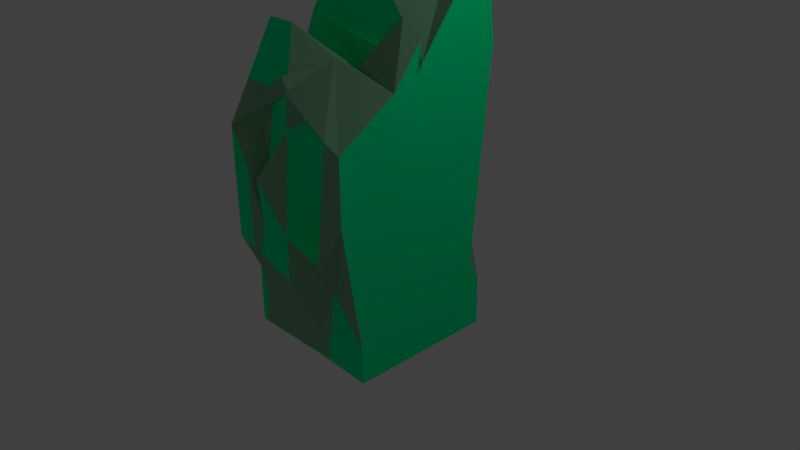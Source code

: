 # Source: GrassMountain.blend  (saved by Blender 2.79.0; exported with 4.5.12 LTS)
import bpy
from mathutils import Matrix  # noqa: F401  (used for matrix-valued properties, if any)

bpy.ops.wm.read_factory_settings(use_empty=True)
scene = bpy.context.scene
scene.name = 'Scene'

# ---- collections
col_collection_1 = bpy.data.collections.new('Collection 1'); scene.collection.children.link(col_collection_1)

# ---- materials (node trees are filled in below, after node groups)
mat_grassmountaindarkmaterial = bpy.data.materials.new('GrassMountainDarkMaterial')
mat_grassmountaindarkmaterial.alpha_threshold = 0.0
mat_grassmountaindarkmaterial.use_transparent_shadow = False
mat_grassmountaindarkmaterial.diffuse_color = (0.2319, 0.4969, 0.2802, 1.0)
mat_grassmountaindarkmaterial.roughness = 0.5
mat_grassmountaindarkmaterial.line_color = (0.0, 0.0, 0.0, 1.0)
mat_grassmountainlightmaterial = bpy.data.materials.new('GrassMountainLightMaterial')
mat_grassmountainlightmaterial.alpha_threshold = 0.0
mat_grassmountainlightmaterial.use_transparent_shadow = False
mat_grassmountainlightmaterial.diffuse_color = (0.0, 1.0, 0.3417, 1.0)
mat_grassmountainlightmaterial.roughness = 0.5

# ---- material node trees

# ---- world
world_world = bpy.data.worlds.new('World'); scene.world = world_world
world_world.color = (0.05088, 0.05088, 0.05088)
world_world.use_sun_shadow = False
world_world.sun_shadow_jitter_overblur = 0.0
world_world.cycles.sampling_method = 'MANUAL'

# ---- cameras
cam_camera = bpy.data.cameras.new('Camera')
cam_camera.clip_end = 100.0
cam_camera.lens = 35.0
cam_camera.sensor_width = 32.0
cam_camera.sensor_height = 18.0
cam_camera.ortho_scale = 7.314
cam_camera.dof.focus_distance = 0.0
cam_camera.dof.aperture_fstop = 128.0

# ---- lights
light_lamp = bpy.data.lights.new('Lamp', 'POINT')
light_lamp.transmission_factor = 0.0
light_lamp.cutoff_distance = 30.0
light_lamp.energy = 100.0
light_lamp.shadow_buffer_clip_start = 1.001
light_lamp.shadow_soft_size = 0.1
light_lamp.shadow_maximum_resolution = 0.006
light_lamp.use_absolute_resolution = True

# ---- meshes
me_cube = bpy.data.meshes.new('Cube')
me_cube.from_pydata([(1.0, 1.0, -1.0), (1.0, -1.0, -1.0), (-1.0, -1.0, -1.0), (-1.0, 1.0, -1.0), (1.0, 0.9422, 3.689), (1.0, -1.257, 1.975), (-1.0, -1.249, 1.805), (-1.0, 0.9422, 3.689), (1.029, -0.5083, 2.489), (-0.9713, -0.9826, 2.319), (1.029, -0.123, 2.989), (-0.9713, -0.6109, 2.989), (1.0, -0.2582, 0.212), (1.0, -0.1752, 2.474), (-1.0, -0.1458, 2.474), (1.0, 0.8266, 3.891), (-1.0, 0.8294, 3.886), (0.2579, -1.022, -0.9196), (-0.2287, -1.0, 2.309), (0.3447, -1.0, -0.9744), (0.7578, -1.257, 2.068), (-0.8202, -1.0, -1.0), (-0.7351, -1.0, 1.805), (-1.0, -1.249, 0.3452), (-0.01883, -1.251, 0.07885), (-0.7208, -1.249, 0.2694), (-0.7321, -1.249, 1.33), (-0.01382, -1.251, 0.6601), (1.0, -1.0, -0.5116), (0.505, -1.0, 0.04032), (0.5613, -1.257, 0.4646), (0.07014, -1.022, -0.9452), (0.2614, -1.022, -0.5831), (1.0, -1.257, 1.143), (0.4139, -1.0, 0.2308), (-0.5559, -1.251, 1.237), (-1.0, -1.0, -0.1812), (-0.2306, -1.0, 1.857), (0.1098, -1.0, 2.068), (-0.9419, -1.0, -1.0), (-0.4674, -1.251, 0.6805), (-0.6285, -1.0, 1.315), (-0.4918, -1.0, 2.139), (-0.565, -1.251, 0.2271), (-0.8259, -1.0, -0.4609), (0.04885, -0.4991, 2.679), (-0.2726, -1.0, 2.499), (-0.2028, -0.9898, 2.319), (-0.568, -0.6119, 2.989), (0.8869, -0.4542, 2.265), (0.2251, -0.322, 2.554), (1.0, -0.06695, 2.741), (-0.5044, 0.4025, 3.887), (-0.7547, 0.4029, 3.886), (-1.0, 0.0394, 2.95), (-0.03831, 1.109, 3.76), (0.00162, 0.7979, 4.01), (1.042, -0.1659, 2.688), (0.754, -0.1206, 3.203), (-0.5733, -0.131, 2.284), (0.3137, -0.04933, 2.276), (0.5451, 0.973, 3.551), (0.5195, 0.8361, 3.773), (1.0, 1.071, 2.755), (-1.0, 1.329, 1.473), (-0.2327, 1.323, 1.949), (1.0, 0.8213, -0.02145), (-1.0, 0.9525, 2.85), (0.3383, 1.221, 3.625), (0.1505, 1.482, 0.8952), (-0.02544, 1.0, -1.0), (0.2261, 1.789, 2.234), (-1.0, 1.32, 2.21), (-0.6023, 1.155, 3.698), (-0.8723, 1.314, 2.7), (-0.7031, 1.357, 3.365), (0.2615, 1.712, 2.792), (0.2062, 1.832, 1.939), (0.3032, 1.858, 2.241), (0.7278, 0.9606, 3.606), (-0.746, 1.0, -1.0), (0.06265, 1.547, 1.582), (-1.0, 0.9809, 0.5482), (1.0, 0.9846, -0.3262), (0.06538, 1.561, -0.1884), (-0.3023, 1.561, 0.4406)], [], [(0, 1, 19, 17, 31, 21, 39, 2, 3, 80, 70), (4, 79, 61, 62, 15), (0, 83, 66, 63, 4, 15, 51, 13, 10, 12, 5, 33, 28, 1), (1, 28, 29, 19), (2, 36, 23, 6, 9, 11, 14, 54, 16, 7, 67, 72, 64, 82, 3), (4, 63, 78, 79), (8, 45, 46, 18, 38, 20, 5), (10, 58, 50, 59, 48, 47, 45, 8), (5, 12, 10, 8), (13, 57, 58, 10), (15, 62, 56, 52, 51), (17, 32, 31), (19, 29, 34, 32, 17), (21, 44, 39), (23, 25, 26, 6), (25, 40, 41, 26), (27, 34, 30, 20, 38, 37), (29, 28, 33, 30), (6, 26, 22), (26, 41, 42, 22), (32, 34, 27, 24), (30, 34, 29), (30, 33, 5, 20), (31, 32, 24, 43, 44, 21), (37, 35, 27), (37, 38, 18), (36, 25, 23), (35, 40, 43, 24, 27), (42, 41, 35, 37, 18, 46), (44, 43, 25), (39, 44, 25, 36, 2), (43, 40, 25), (41, 40, 35), (46, 45, 47, 9, 6, 22, 42), (47, 48, 11, 9), (50, 49, 60, 59), (51, 52, 53, 54, 14, 60, 49, 57, 13), (54, 53, 16), (56, 55, 73, 7, 16, 53, 52), (58, 57, 49, 50), (59, 60, 14, 11, 48), (62, 61, 68, 55, 56), (64, 65, 81, 85, 82), (67, 74, 72), (66, 69, 77, 78, 63), (71, 77, 81, 65), (68, 76, 75, 73, 55), (70, 84, 83, 0), (73, 75, 74, 67, 7), (72, 74, 65, 64), (75, 76, 71, 65, 74), (78, 77, 71), (79, 78, 71, 76, 68, 61), (81, 77, 69), (80, 85, 84, 70), (83, 84, 69, 66), (84, 85, 81, 69), (82, 85, 80, 3)])
me_cube.polygons.foreach_set('material_index', [1, 0, 1, 1, 1, 0, 0, 0, 1, 0, 0, 0, 0, 0, 1, 0, 1, 0, 0, 0, 0, 0, 0, 0, 0, 0, 0, 1, 1, 0, 1, 0, 0, 0, 1, 0, 1, 0, 1, 0, 0, 0, 0, 0, 1, 0, 0, 1, 0, 1, 0, 0, 1, 0, 0, 0, 1, 1])
me_cube.materials.append(mat_grassmountaindarkmaterial)
me_cube.materials.append(mat_grassmountainlightmaterial)
me_cube.use_remesh_preserve_volume = False
me_cube.use_remesh_preserve_attributes = False
me_cube.use_mirror_vertex_groups = False
me_cube.update()

# ---- objects
ob_cube = bpy.data.objects.new('Cube', me_cube)
ob_lamp = bpy.data.objects.new('Lamp', light_lamp)
ob_camera = bpy.data.objects.new('Camera', cam_camera)

# ---- transforms, parenting, visibility, modifiers, constraints
ob_cube.location = (0.0, 0.0, 0.0)
ob_cube.lock_rotations_4d = False
ob_cube.empty_display_type = 'ARROWS'
ob_cube.lineart.crease_threshold = 0.0
ob_lamp.location = (4.076, 1.005, 5.904)
ob_lamp.rotation_euler = (0.6503, 0.05522, 1.866)
ob_lamp.lock_rotations_4d = False
ob_lamp.empty_display_type = 'ARROWS'
ob_lamp.color = (0.0, 0.0, 0.0, 0.0)
ob_lamp.lineart.crease_threshold = 0.0
ob_camera.location = (7.481, -6.508, 5.344)
ob_camera.rotation_euler = (1.109, 0.0, 0.8149)
ob_camera.lock_rotations_4d = False
ob_camera.empty_display_type = 'ARROWS'
ob_camera.color = (0.0, 0.0, 0.0, 0.0)
ob_camera.display_type = 'WIRE'
ob_camera.lineart.crease_threshold = 0.0

# ---- collection membership
col_collection_1.objects.link(ob_cube)
col_collection_1.objects.link(ob_lamp)
col_collection_1.objects.link(ob_camera)

# ---- scene / render settings (as saved in the file)
scene.camera = ob_camera
scene.frame_start = 1; scene.frame_end = 250; scene.frame_set(1)
scene.render.engine = 'BLENDER_EEVEE_NEXT'
scene.render.resolution_percentage = 50
scene.render.dither_intensity = 0.0
scene.cycles.use_denoising = False
scene.cycles.samples = 128
scene.cycles.sampling_pattern = 'TABULATED_SOBOL'
scene.cycles.use_adaptive_sampling = False
scene.cycles.use_light_tree = False
scene.cycles.blur_glossy = 0.0
scene.cycles.sample_clamp_indirect = 0.0
scene.view_settings.view_transform = 'Standard'
bpy.context.view_layer.update()
